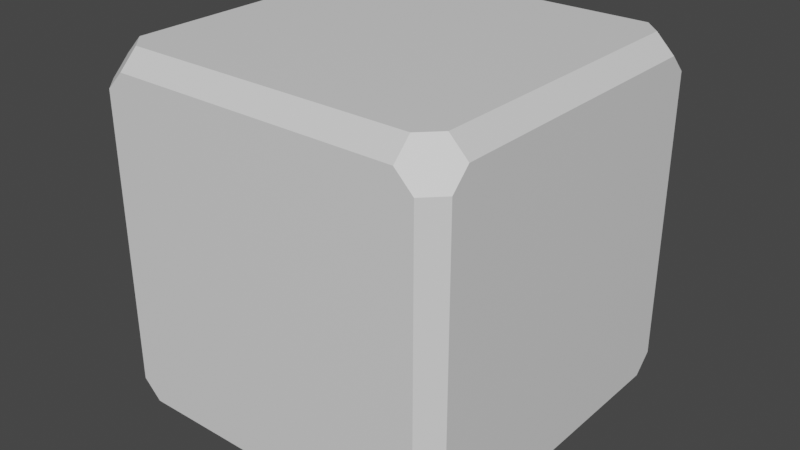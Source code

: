 # Source: BuildingBlock.blend  (saved by Blender 3.6.13; exported with 4.5.12 LTS)
import bpy
from mathutils import Matrix  # noqa: F401  (used for matrix-valued properties, if any)

bpy.ops.wm.read_factory_settings(use_empty=True)
scene = bpy.context.scene
scene.name = 'Scene'

# ---- collections
col_collection = bpy.data.collections.new('Collection'); scene.collection.children.link(col_collection)

# ---- materials (node trees are filled in below, after node groups)
mat_material = bpy.data.materials.new('Material')
mat_material.alpha_threshold = 0.0
mat_material.use_transparent_shadow = False
mat_material.roughness = 0.5
mat_material.line_color = (0.0, 0.0, 0.0, 1.0)

# ---- material node trees
mat_material.use_nodes = True; mat_material.node_tree.nodes.clear()
_N = mat_material.node_tree.nodes; _L = mat_material.node_tree.links
n0 = _N.new('ShaderNodeOutputMaterial'); n0.name = 'Material Output'; n0.location = (300, 300)
n1 = _N.new('ShaderNodeBsdfPrincipled'); n1.name = 'Principled BSDF'; n1.location = (10, 300)
n1.distribution = 'GGX'
n1.subsurface_method = 'RANDOM_WALK_SKIN'
n1.inputs[3].default_value = 1.45
n1.inputs[27].default_value = (0.0, 0.0, 0.0, 1.0)
n1.inputs[28].default_value = 1.0
_L.new(n1.outputs[0], n0.inputs[0])
n0.is_active_output = True

# ---- world
world_world = bpy.data.worlds.new('World'); scene.world = world_world
world_world.use_nodes = True; world_world.node_tree.nodes.clear()
_N = world_world.node_tree.nodes; _L = world_world.node_tree.links
n0 = _N.new('ShaderNodeOutputWorld'); n0.name = 'World Output'; n0.location = (300, 300)
n1 = _N.new('ShaderNodeBackground'); n1.name = 'Background'; n1.location = (10, 300)
n1.inputs[0].default_value = (0.05088, 0.05088, 0.05088, 1.0)
_L.new(n1.outputs[0], n0.inputs[0])
n0.is_active_output = True
world_world.color = (0.05088, 0.05088, 0.05088)
world_world.use_sun_shadow = False
world_world.sun_shadow_jitter_overblur = 0.0

# ---- meshes
me_cube = bpy.data.meshes.new('Cube')
me_cube.from_pydata([(-1.0, -0.8, 0.9), (-1.1, -0.8, 1.0), (-1.2, -0.9, 1.0), (-1.2, -1.0, 0.9), (-1.2, 1.0, 0.9), (-1.2, 0.9, 1.0), (-1.1, 0.8, 1.0), (-1.0, 0.8, 0.9), (-3.0, 0.8, 0.9), (-2.9, 0.8, 1.0), (-2.8, 0.9, 1.0), (-2.8, 1.0, 0.9), (-2.8, -1.0, 0.9), (-2.8, -0.9, 1.0), (-2.9, -0.8, 1.0), (-3.0, -0.8, 0.9), (-1.1, -1.0, 0.8), (-1.0, -0.9, 0.8), (-1.0, 0.9, 0.8), (-1.1, 1.0, 0.8), (-2.9, 1.0, 0.8), (-3.0, 0.9, 0.8), (-3.0, -0.9, 0.8), (-2.9, -1.0, 0.8), (-1.1, 1.0, -0.8), (-1.0, 0.9, -0.8), (-1.2, 0.9, -1.0), (-1.2, 1.0, -0.9), (-1.2, -1.0, -0.9), (-1.2, -0.9, -1.0), (-1.0, -0.9, -0.8), (-1.1, -1.0, -0.8), (-3.0, 0.9, -0.8), (-2.9, 1.0, -0.8), (-2.8, 1.0, -0.9), (-2.8, 0.9, -1.0), (-2.9, 0.8, -1.0), (-3.0, 0.8, -0.9), (-3.0, -0.8, -0.9), (-2.9, -0.8, -1.0), (-2.8, -0.9, -1.0), (-2.8, -1.0, -0.9), (-2.9, -1.0, -0.8), (-3.0, -0.9, -0.8), (-1.0, 0.8, -0.9), (-1.1, 0.8, -1.0), (-1.1, -0.8, -1.0), (-1.0, -0.8, -0.9)], [], [(36, 35, 26, 45, 46, 29, 40, 39), (34, 33, 20, 11, 4, 19, 24, 27), (0, 1, 2, 3, 16, 17), (6, 5, 10, 9, 14, 13, 2, 1), (12, 13, 14, 15, 22, 23), (20, 21, 8, 9, 10, 11), (18, 19, 4, 5, 6, 7), (28, 29, 46, 47, 30, 31), (32, 33, 34, 35, 36, 37), (38, 39, 40, 41, 42, 43), (38, 43, 22, 15, 8, 21, 32, 37), (6, 1, 0, 7), (10, 5, 4, 11), (8, 15, 14, 9), (12, 3, 2, 13), (28, 31, 16, 3, 12, 23, 42, 41), (26, 35, 34, 27), (32, 21, 20, 33), (18, 25, 24, 19), (38, 37, 36, 39), (28, 41, 40, 29), (16, 31, 30, 17), (22, 43, 42, 23), (24, 25, 44, 45, 26, 27), (44, 47, 46, 45), (44, 25, 18, 7, 0, 17, 30, 47)])
_uv = me_cube.uv_layers.new(name='UVMap')
_uv.uv.foreach_set('vector', [0.1375, 0.525, 0.15, 0.5125, 0.35, 0.5125, 0.3625, 0.525, 0.3625, 0.725, 0.35, 0.7375, 0.15, 0.7375, 0.1375, 0.725, 0.3875, 0.275, 0.4, 0.2625, 0.6, 0.2625, 0.6125, 0.275, 0.6125, 0.475, 0.6, 0.4875, 0.4, 0.4875, 0.3875, 0.475, 0.6125, 0.725, 0.6375, 0.725, 0.65, 0.7375, 0.6375, 0.75, 0.6125, 0.75, 0.6, 0.7375, 0.6375, 0.525, 0.65, 0.5125, 0.85, 0.5125, 0.8625, 0.525, 0.8625, 0.725, 0.85, 0.7375, 0.65, 0.7375, 0.6375, 0.725, 0.6125, 0.6417, 0.7083, 0.8792, 0.7917, 0.7958, 0.7792, 0.475, 0.6833, 0.2375, 0.6, 0.3208, 0.6708, 0.3333, 0.6, 0.2375, 0.6125, 0.225, 0.6958, 0.3083, 0.7667, 0.4042, 0.7542, 0.4167, 0.6, 0.5125, 0.6, 0.4875, 0.6125, 0.475, 0.625, 0.4875, 0.625, 0.5125, 0.6125, 0.525, 0.3875, 0.775, 0.375, 0.7625, 0.375, 0.7375, 0.3875, 0.725, 0.4, 0.7375, 0.4, 0.7625, 0.3167, 0.3458, 0.4, 0.2625, 0.3875, 0.275, 0.2917, 0.3708, 0.2083, 0.4542, 0.2208, 0.4417, 0.3875, 0.3583, 0.3042, 0.275, 0.2333, 0.5125, 0.2458, 0.8333, 0.3292, 0.9167, 0.4, 0.6792, 0.3875, 0.025, 0.4, 0.0125, 0.6, 0.0125, 0.6125, 0.025, 0.6125, 0.225, 0.6, 0.2375, 0.4, 0.2375, 0.3875, 0.225, 0.6375, 0.525, 0.6375, 0.725, 0.6125, 0.725, 0.6125, 0.525, 0.625, 0.2875, 0.625, 0.4625, 0.6125, 0.475, 0.6125, 0.275, 0.6125, 0.225, 0.6125, 0.025, 0.625, 0.0375, 0.625, 0.2125, 0.6125, 0.975, 0.6125, 0.775, 0.625, 0.7875, 0.625, 0.9625, 0.3875, 0.775, 0.4, 0.7625, 0.6, 0.7625, 0.6125, 0.775, 0.6125, 0.975, 0.6, 0.9875, 0.4, 0.9875, 0.3875, 0.975, 0.35, 0.5125, 0.15, 0.5125, 0.1625, 0.5, 0.3375, 0.5, 0.4, 0.2375, 0.6, 0.2375, 0.6, 0.2625, 0.4, 0.2625, 0.6, 0.5125, 0.4, 0.5125, 0.4, 0.4875, 0.6, 0.4875, 0.125, 0.7125, 0.125, 0.5375, 0.1375, 0.525, 0.1375, 0.725, 0.3375, 0.75, 0.1625, 0.75, 0.15, 0.7375, 0.35, 0.7375, 0.6, 0.7625, 0.4, 0.7625, 0.4, 0.7375, 0.6, 0.7375, 0.6, 0.0125, 0.4, 0.0125, 0.4125, 0.0, 0.5875, 0.0, 0.3875, 0.5, 0.4, 0.5125, 0.3875, 0.525, 0.3625, 0.525, 0.35, 0.5125, 0.3625, 0.5, 0.3875, 0.525, 0.3875, 0.725, 0.3625, 0.725, 0.3625, 0.525, 0.3875, 0.525, 0.4, 0.5125, 0.6, 0.5125, 0.6125, 0.525, 0.6125, 0.725, 0.6, 0.7375, 0.4, 0.7375, 0.3875, 0.725])
me_cube.materials.append(mat_material)
me_cube.use_mirror_vertex_groups = False
me_cube.update()

# ---- objects
ob_cube = bpy.data.objects.new('Cube', me_cube)
ob_center = bpy.data.objects.new('Center', None)

# ---- transforms, parenting, visibility, modifiers, constraints
ob_cube.location = (0.0, 0.0, 0.0)
ob_cube.lock_rotations_4d = False
ob_cube.empty_display_type = 'ARROWS'
ob_cube.lineart.crease_threshold = 0.0
ob_center.location = (-2.0, 1.366e-08, -6.706e-08)

# ---- collection membership
col_collection.objects.link(ob_cube)
col_collection.objects.link(ob_center)

# ---- scene / render settings (as saved in the file)
scene.frame_start = 1; scene.frame_end = 250; scene.frame_set(1)
scene.render.engine = 'BLENDER_EEVEE_NEXT'
scene.cycles.sampling_pattern = 'TABULATED_SOBOL'
scene.view_settings.view_transform = 'Filmic'
bpy.context.view_layer.update()

# ---- added for rendering (the .blend has no active camera and no usable light): camera, sun
cam_auto = bpy.data.cameras.new('AutoCamera')
cam_auto.lens = 50.0
cam_auto.sensor_width = 36.0
cam_auto.clip_end = 1000.0
ob_auto_camera = bpy.data.objects.new('AutoCamera', cam_auto)
scene.collection.objects.link(ob_auto_camera)
ob_auto_camera.location = (1.20507, -3.84609, 2.56406)
ob_auto_camera.rotation_euler = (1.09748, -7.21219e-08, 0.694738)
scene.camera = ob_auto_camera
light_auto_sun = bpy.data.lights.new('AutoSun', 'SUN')
light_auto_sun.energy = 3.0
light_auto_sun.angle = 0.0523599
ob_auto_sun = bpy.data.objects.new('AutoSun', light_auto_sun)
scene.collection.objects.link(ob_auto_sun)
ob_auto_sun.rotation_euler = (0.872665, 0.174533, 0.523599)
bpy.context.view_layer.update()
